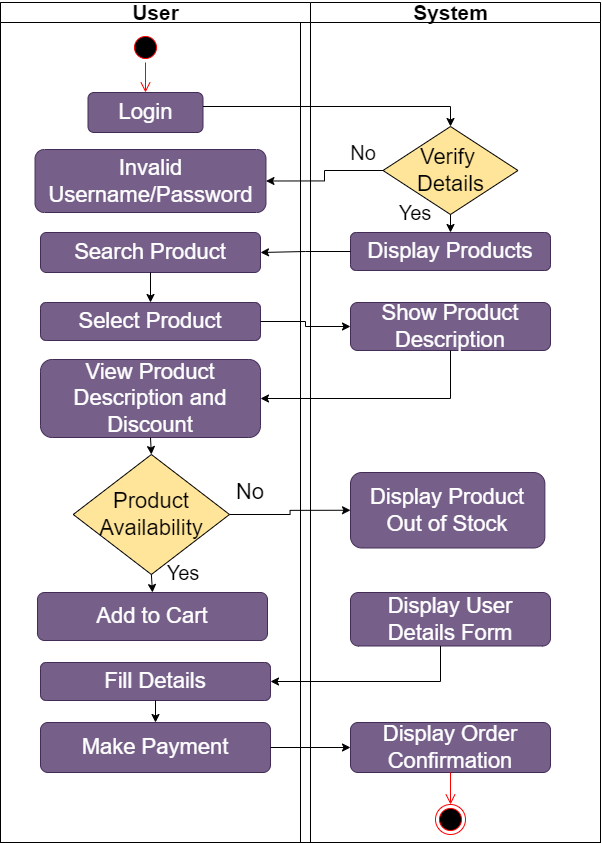

The diagram above was exported from draw.io. Its source (the exported page's mxGraphModel, read from the mxfile embedded in the PNG):
<mxGraphModel dx="1500" dy="887" grid="1" gridSize="10" guides="1" tooltips="1" connect="1" arrows="1" fold="1" page="1" pageScale="1" pageWidth="850" pageHeight="1100" math="0" shadow="0">
  <root>
    <mxCell id="0" />
    <mxCell id="1" parent="0" />
    <mxCell id="oQt_zKl2WfgWrFRcwPef-1" value="" style="rounded=0;whiteSpace=wrap;html=1;" vertex="1" parent="1">
      <mxGeometry x="120" y="40" width="600" height="840" as="geometry" />
    </mxCell>
    <mxCell id="oQt_zKl2WfgWrFRcwPef-16" value="System" style="swimlane;html=1;startSize=20;fontSize=21;" vertex="1" parent="1">
      <mxGeometry x="420" y="40" width="300" height="840" as="geometry" />
    </mxCell>
    <mxCell id="oQt_zKl2WfgWrFRcwPef-17" value="Verify&amp;nbsp;&lt;br style=&quot;font-size: 22px;&quot;&gt;Details" style="rhombus;whiteSpace=wrap;html=1;fontSize=22;fillColor=#FFE599;" vertex="1" parent="oQt_zKl2WfgWrFRcwPef-16">
      <mxGeometry x="82.5" y="124" width="135" height="88" as="geometry" />
    </mxCell>
    <mxCell id="oQt_zKl2WfgWrFRcwPef-18" value="Display Products" style="rounded=1;whiteSpace=wrap;html=1;fontSize=22;fillColor=#76608a;fontColor=#ffffff;strokeColor=#432D57;" vertex="1" parent="oQt_zKl2WfgWrFRcwPef-16">
      <mxGeometry x="50" y="230" width="200" height="38" as="geometry" />
    </mxCell>
    <mxCell id="oQt_zKl2WfgWrFRcwPef-19" value="" style="endArrow=classic;html=1;exitX=0.5;exitY=1;exitDx=0;exitDy=0;entryX=0.5;entryY=0;entryDx=0;entryDy=0;" edge="1" parent="oQt_zKl2WfgWrFRcwPef-16" source="oQt_zKl2WfgWrFRcwPef-17" target="oQt_zKl2WfgWrFRcwPef-18">
      <mxGeometry width="50" height="50" relative="1" as="geometry">
        <mxPoint x="-70" y="282" as="sourcePoint" />
        <mxPoint x="100" y="252" as="targetPoint" />
      </mxGeometry>
    </mxCell>
    <mxCell id="oQt_zKl2WfgWrFRcwPef-20" value="Show Product Description" style="rounded=1;whiteSpace=wrap;html=1;fontSize=22;fillColor=#76608a;fontColor=#ffffff;strokeColor=#432D57;" vertex="1" parent="oQt_zKl2WfgWrFRcwPef-16">
      <mxGeometry x="50" y="300" width="200" height="48" as="geometry" />
    </mxCell>
    <mxCell id="oQt_zKl2WfgWrFRcwPef-21" value="Display Product Out of Stock" style="rounded=1;whiteSpace=wrap;html=1;fontSize=22;fillColor=#76608a;fontColor=#ffffff;strokeColor=#432D57;" vertex="1" parent="oQt_zKl2WfgWrFRcwPef-16">
      <mxGeometry x="49.99999999999999" y="470" width="194.37" height="75.5" as="geometry" />
    </mxCell>
    <mxCell id="oQt_zKl2WfgWrFRcwPef-22" value="Display User Details Form" style="rounded=1;whiteSpace=wrap;html=1;fontSize=22;fillColor=#76608a;fontColor=#ffffff;strokeColor=#432D57;" vertex="1" parent="oQt_zKl2WfgWrFRcwPef-16">
      <mxGeometry x="50" y="590" width="200" height="53.5" as="geometry" />
    </mxCell>
    <mxCell id="oQt_zKl2WfgWrFRcwPef-23" value="Display Order Confirmation" style="rounded=1;whiteSpace=wrap;html=1;fontSize=22;fillColor=#76608a;fontColor=#ffffff;strokeColor=#432D57;" vertex="1" parent="oQt_zKl2WfgWrFRcwPef-16">
      <mxGeometry x="50" y="720" width="200" height="50" as="geometry" />
    </mxCell>
    <mxCell id="oQt_zKl2WfgWrFRcwPef-24" value="" style="ellipse;html=1;shape=endState;fillColor=#000000;strokeColor=#ff0000;" vertex="1" parent="oQt_zKl2WfgWrFRcwPef-16">
      <mxGeometry x="135" y="802" width="30" height="30" as="geometry" />
    </mxCell>
    <mxCell id="oQt_zKl2WfgWrFRcwPef-25" value="" style="edgeStyle=orthogonalEdgeStyle;html=1;verticalAlign=bottom;endArrow=open;endSize=8;strokeColor=#ff0000;exitX=0.5;exitY=1;exitDx=0;exitDy=0;entryX=0.5;entryY=0;entryDx=0;entryDy=0;" edge="1" parent="oQt_zKl2WfgWrFRcwPef-16" source="oQt_zKl2WfgWrFRcwPef-23" target="oQt_zKl2WfgWrFRcwPef-24">
      <mxGeometry relative="1" as="geometry">
        <mxPoint x="-55" y="812" as="targetPoint" />
        <mxPoint x="-55" y="752" as="sourcePoint" />
      </mxGeometry>
    </mxCell>
    <mxCell id="oQt_zKl2WfgWrFRcwPef-26" value="Yes" style="text;html=1;strokeColor=none;fillColor=none;align=center;verticalAlign=middle;whiteSpace=wrap;rounded=0;fontSize=20;" vertex="1" parent="oQt_zKl2WfgWrFRcwPef-16">
      <mxGeometry x="95" y="200" width="40" height="20" as="geometry" />
    </mxCell>
    <mxCell id="oQt_zKl2WfgWrFRcwPef-27" value="No" style="text;html=1;strokeColor=none;fillColor=none;align=center;verticalAlign=middle;whiteSpace=wrap;rounded=0;fontSize=20;" vertex="1" parent="oQt_zKl2WfgWrFRcwPef-16">
      <mxGeometry x="42.49999999999999" y="140" width="40" height="20" as="geometry" />
    </mxCell>
    <mxCell id="oQt_zKl2WfgWrFRcwPef-28" value="&lt;font style=&quot;font-size: 21px;&quot;&gt;User&lt;/font&gt;" style="swimlane;html=1;startSize=20;" vertex="1" parent="1">
      <mxGeometry x="120" y="40" width="310" height="840" as="geometry" />
    </mxCell>
    <mxCell id="oQt_zKl2WfgWrFRcwPef-29" value="" style="ellipse;html=1;shape=startState;fillColor=#000000;strokeColor=#ff0000;" vertex="1" parent="oQt_zKl2WfgWrFRcwPef-28">
      <mxGeometry x="130" y="30" width="30" height="30" as="geometry" />
    </mxCell>
    <mxCell id="oQt_zKl2WfgWrFRcwPef-30" value="Login" style="rounded=1;whiteSpace=wrap;html=1;fontSize=22;fillColor=#76608a;fontColor=#ffffff;strokeColor=#432D57;" vertex="1" parent="oQt_zKl2WfgWrFRcwPef-28">
      <mxGeometry x="87.5" y="90" width="115" height="40" as="geometry" />
    </mxCell>
    <mxCell id="oQt_zKl2WfgWrFRcwPef-31" value="" style="edgeStyle=orthogonalEdgeStyle;html=1;verticalAlign=bottom;endArrow=open;endSize=8;strokeColor=#ff0000;entryX=0.5;entryY=0;entryDx=0;entryDy=0;" edge="1" parent="oQt_zKl2WfgWrFRcwPef-28" source="oQt_zKl2WfgWrFRcwPef-29" target="oQt_zKl2WfgWrFRcwPef-30">
      <mxGeometry relative="1" as="geometry">
        <mxPoint x="110" y="102" as="targetPoint" />
      </mxGeometry>
    </mxCell>
    <mxCell id="oQt_zKl2WfgWrFRcwPef-32" value="Invalid Username/Password" style="rounded=1;whiteSpace=wrap;html=1;fontSize=22;fillColor=#76608a;fontColor=#ffffff;strokeColor=#432D57;" vertex="1" parent="oQt_zKl2WfgWrFRcwPef-28">
      <mxGeometry x="34.53" y="147" width="230.94" height="63" as="geometry" />
    </mxCell>
    <mxCell id="oQt_zKl2WfgWrFRcwPef-33" value="Search Product" style="rounded=1;whiteSpace=wrap;html=1;fontSize=22;fillColor=#76608a;fontColor=#ffffff;strokeColor=#432D57;" vertex="1" parent="oQt_zKl2WfgWrFRcwPef-28">
      <mxGeometry x="40" y="230" width="220" height="40" as="geometry" />
    </mxCell>
    <mxCell id="oQt_zKl2WfgWrFRcwPef-34" value="Select Product" style="rounded=1;whiteSpace=wrap;html=1;fontSize=22;fillColor=#76608a;fontColor=#ffffff;strokeColor=#432D57;" vertex="1" parent="oQt_zKl2WfgWrFRcwPef-28">
      <mxGeometry x="40" y="300" width="220" height="38" as="geometry" />
    </mxCell>
    <mxCell id="oQt_zKl2WfgWrFRcwPef-35" value="" style="endArrow=classic;html=1;exitX=0.5;exitY=1;exitDx=0;exitDy=0;entryX=0.5;entryY=0;entryDx=0;entryDy=0;" edge="1" parent="oQt_zKl2WfgWrFRcwPef-28" source="oQt_zKl2WfgWrFRcwPef-33" target="oQt_zKl2WfgWrFRcwPef-34">
      <mxGeometry width="50" height="50" relative="1" as="geometry">
        <mxPoint x="130" y="332" as="sourcePoint" />
        <mxPoint x="180" y="282" as="targetPoint" />
      </mxGeometry>
    </mxCell>
    <mxCell id="oQt_zKl2WfgWrFRcwPef-36" value="View Product Description and Discount" style="rounded=1;whiteSpace=wrap;html=1;fontSize=22;fillColor=#76608a;fontColor=#ffffff;strokeColor=#432D57;" vertex="1" parent="oQt_zKl2WfgWrFRcwPef-28">
      <mxGeometry x="40" y="357" width="220" height="78" as="geometry" />
    </mxCell>
    <mxCell id="oQt_zKl2WfgWrFRcwPef-37" value="Product &lt;br style=&quot;font-size: 22px;&quot;&gt;Availability" style="rhombus;whiteSpace=wrap;html=1;fontSize=22;fillColor=#FFE599;" vertex="1" parent="oQt_zKl2WfgWrFRcwPef-28">
      <mxGeometry x="72.75" y="452" width="156.25" height="120" as="geometry" />
    </mxCell>
    <mxCell id="oQt_zKl2WfgWrFRcwPef-39" value="Add to Cart" style="rounded=1;whiteSpace=wrap;html=1;fontSize=22;fillColor=#76608a;fontColor=#ffffff;strokeColor=#432D57;" vertex="1" parent="oQt_zKl2WfgWrFRcwPef-28">
      <mxGeometry x="37" y="590" width="230" height="48" as="geometry" />
    </mxCell>
    <mxCell id="oQt_zKl2WfgWrFRcwPef-41" value="Fill Details" style="rounded=1;whiteSpace=wrap;html=1;fontSize=22;fillColor=#76608a;fontColor=#ffffff;strokeColor=#432D57;" vertex="1" parent="oQt_zKl2WfgWrFRcwPef-28">
      <mxGeometry x="40" y="660" width="230" height="38" as="geometry" />
    </mxCell>
    <mxCell id="oQt_zKl2WfgWrFRcwPef-42" value="Make Payment" style="rounded=1;whiteSpace=wrap;html=1;fontSize=22;fillColor=#76608a;fontColor=#ffffff;strokeColor=#432D57;" vertex="1" parent="oQt_zKl2WfgWrFRcwPef-28">
      <mxGeometry x="40" y="720" width="230" height="50" as="geometry" />
    </mxCell>
    <mxCell id="oQt_zKl2WfgWrFRcwPef-43" value="" style="endArrow=classic;html=1;exitX=0.5;exitY=1;exitDx=0;exitDy=0;entryX=0.5;entryY=0;entryDx=0;entryDy=0;" edge="1" parent="oQt_zKl2WfgWrFRcwPef-28" source="oQt_zKl2WfgWrFRcwPef-41" target="oQt_zKl2WfgWrFRcwPef-42">
      <mxGeometry width="50" height="50" relative="1" as="geometry">
        <mxPoint x="240" y="832" as="sourcePoint" />
        <mxPoint x="290" y="782" as="targetPoint" />
      </mxGeometry>
    </mxCell>
    <mxCell id="oQt_zKl2WfgWrFRcwPef-44" value="No" style="text;html=1;strokeColor=none;fillColor=none;align=center;verticalAlign=middle;whiteSpace=wrap;rounded=0;fontSize=22;" vertex="1" parent="oQt_zKl2WfgWrFRcwPef-28">
      <mxGeometry x="230" y="480" width="40" height="20" as="geometry" />
    </mxCell>
    <mxCell id="oQt_zKl2WfgWrFRcwPef-52" value="" style="endArrow=classic;html=1;rounded=0;exitX=0.5;exitY=1;exitDx=0;exitDy=0;entryX=0.5;entryY=0;entryDx=0;entryDy=0;" edge="1" parent="oQt_zKl2WfgWrFRcwPef-28" source="oQt_zKl2WfgWrFRcwPef-37" target="oQt_zKl2WfgWrFRcwPef-39">
      <mxGeometry width="50" height="50" relative="1" as="geometry">
        <mxPoint x="230" y="430" as="sourcePoint" />
        <mxPoint x="280" y="380" as="targetPoint" />
      </mxGeometry>
    </mxCell>
    <mxCell id="oQt_zKl2WfgWrFRcwPef-53" value="Yes" style="text;html=1;strokeColor=none;fillColor=none;align=center;verticalAlign=middle;whiteSpace=wrap;rounded=0;fontSize=20;" vertex="1" parent="oQt_zKl2WfgWrFRcwPef-28">
      <mxGeometry x="162.5" y="560" width="40" height="20" as="geometry" />
    </mxCell>
    <mxCell id="oQt_zKl2WfgWrFRcwPef-56" value="" style="endArrow=classic;html=1;rounded=0;exitX=0.5;exitY=1;exitDx=0;exitDy=0;entryX=0.5;entryY=0;entryDx=0;entryDy=0;" edge="1" parent="oQt_zKl2WfgWrFRcwPef-28" source="oQt_zKl2WfgWrFRcwPef-36" target="oQt_zKl2WfgWrFRcwPef-37">
      <mxGeometry width="50" height="50" relative="1" as="geometry">
        <mxPoint x="230" y="430" as="sourcePoint" />
        <mxPoint x="280" y="380" as="targetPoint" />
      </mxGeometry>
    </mxCell>
    <mxCell id="oQt_zKl2WfgWrFRcwPef-46" style="edgeStyle=orthogonalEdgeStyle;rounded=0;orthogonalLoop=1;jettySize=auto;html=1;entryX=0.5;entryY=0;entryDx=0;entryDy=0;" edge="1" parent="1" source="oQt_zKl2WfgWrFRcwPef-30" target="oQt_zKl2WfgWrFRcwPef-17">
      <mxGeometry relative="1" as="geometry">
        <Array as="points">
          <mxPoint x="570" y="144" />
        </Array>
      </mxGeometry>
    </mxCell>
    <mxCell id="oQt_zKl2WfgWrFRcwPef-47" style="edgeStyle=orthogonalEdgeStyle;rounded=0;orthogonalLoop=1;jettySize=auto;html=1;entryX=1;entryY=0.5;entryDx=0;entryDy=0;" edge="1" parent="1" source="oQt_zKl2WfgWrFRcwPef-17" target="oQt_zKl2WfgWrFRcwPef-32">
      <mxGeometry relative="1" as="geometry" />
    </mxCell>
    <mxCell id="oQt_zKl2WfgWrFRcwPef-48" style="edgeStyle=orthogonalEdgeStyle;rounded=0;orthogonalLoop=1;jettySize=auto;html=1;entryX=0;entryY=0.5;entryDx=0;entryDy=0;" edge="1" parent="1" source="oQt_zKl2WfgWrFRcwPef-37" target="oQt_zKl2WfgWrFRcwPef-21">
      <mxGeometry relative="1" as="geometry" />
    </mxCell>
    <mxCell id="oQt_zKl2WfgWrFRcwPef-49" style="edgeStyle=orthogonalEdgeStyle;rounded=0;orthogonalLoop=1;jettySize=auto;html=1;entryX=1;entryY=0.5;entryDx=0;entryDy=0;" edge="1" parent="1" source="oQt_zKl2WfgWrFRcwPef-18" target="oQt_zKl2WfgWrFRcwPef-33">
      <mxGeometry relative="1" as="geometry" />
    </mxCell>
    <mxCell id="oQt_zKl2WfgWrFRcwPef-50" style="edgeStyle=orthogonalEdgeStyle;rounded=0;orthogonalLoop=1;jettySize=auto;html=1;entryX=0;entryY=0.5;entryDx=0;entryDy=0;" edge="1" parent="1" source="oQt_zKl2WfgWrFRcwPef-34" target="oQt_zKl2WfgWrFRcwPef-20">
      <mxGeometry relative="1" as="geometry" />
    </mxCell>
    <mxCell id="oQt_zKl2WfgWrFRcwPef-51" style="edgeStyle=orthogonalEdgeStyle;rounded=0;orthogonalLoop=1;jettySize=auto;html=1;entryX=1;entryY=0.5;entryDx=0;entryDy=0;" edge="1" parent="1" source="oQt_zKl2WfgWrFRcwPef-20" target="oQt_zKl2WfgWrFRcwPef-36">
      <mxGeometry relative="1" as="geometry">
        <Array as="points">
          <mxPoint x="570" y="436" />
        </Array>
      </mxGeometry>
    </mxCell>
    <mxCell id="oQt_zKl2WfgWrFRcwPef-54" style="edgeStyle=orthogonalEdgeStyle;rounded=0;orthogonalLoop=1;jettySize=auto;html=1;entryX=1;entryY=0.5;entryDx=0;entryDy=0;" edge="1" parent="1" source="oQt_zKl2WfgWrFRcwPef-22" target="oQt_zKl2WfgWrFRcwPef-41">
      <mxGeometry relative="1" as="geometry">
        <Array as="points">
          <mxPoint x="560" y="719" />
        </Array>
      </mxGeometry>
    </mxCell>
    <mxCell id="oQt_zKl2WfgWrFRcwPef-55" style="edgeStyle=orthogonalEdgeStyle;rounded=0;orthogonalLoop=1;jettySize=auto;html=1;entryX=0;entryY=0.5;entryDx=0;entryDy=0;" edge="1" parent="1" source="oQt_zKl2WfgWrFRcwPef-42" target="oQt_zKl2WfgWrFRcwPef-23">
      <mxGeometry relative="1" as="geometry" />
    </mxCell>
  </root>
</mxGraphModel>